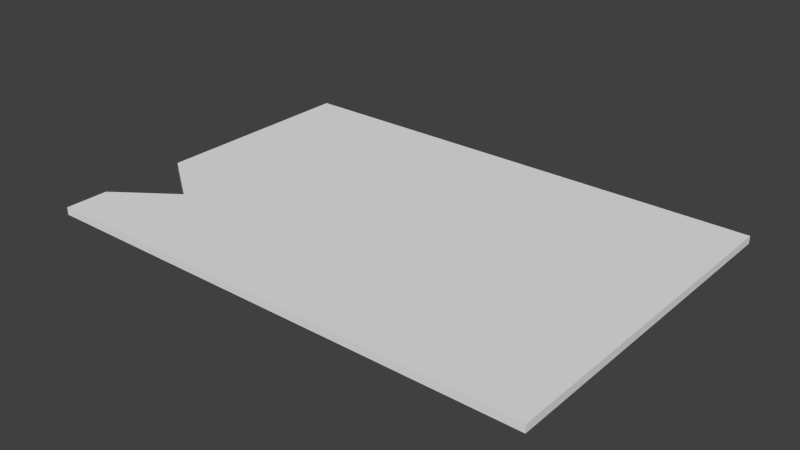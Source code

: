 # Source: Blue_Keycard.blend.blend  (saved by Blender 2.93.21; exported with 4.5.12 LTS)
import bpy
from mathutils import Matrix  # noqa: F401  (used for matrix-valued properties, if any)

bpy.ops.wm.read_factory_settings(use_empty=True)
scene = bpy.context.scene
scene.name = 'Scene'

# ---- collections
col_collection_1 = bpy.data.collections.new('Collection 1'); scene.collection.children.link(col_collection_1)

# ---- materials (node trees are filled in below, after node groups)
mat_material = bpy.data.materials.new('Material')
mat_material.alpha_threshold = 0.0
mat_material.use_transparent_shadow = False
mat_material.roughness = 0.5
mat_material.line_color = (0.0, 0.0, 0.0, 1.0)

# ---- material node trees

# ---- world
world_world = bpy.data.worlds.new('World'); scene.world = world_world
world_world.color = (0.05088, 0.05088, 0.05088)
world_world.use_sun_shadow = False
world_world.sun_shadow_jitter_overblur = 0.0
world_world.cycles.sampling_method = 'MANUAL'
world_world.cycles.sample_map_resolution = 256

# ---- meshes
me_cube = bpy.data.meshes.new('Cube')
me_cube.from_pydata([(1.909, 1.0, 0.1957), (1.909, -1.0, 0.1957), (-1.0, -1.0, 0.1957), (-1.0, 1.0, 0.1957), (1.909, 1.0, 0.2395), (1.909, -1.0, 0.2395), (-1.0, -1.0, 0.2395), (-1.0, 1.0, 0.2395), (1.909, -5.96e-08, 0.1957), (0.4543, 1.0, 0.1957), (1.909, 1.0, 0.2176), (0.4543, -1.0, 0.1957), (1.909, -1.0, 0.2176), (-1.0, 2.98e-07, 0.1957), (-1.0, -1.0, 0.2176), (-1.0, 1.0, 0.2176), (1.909, -5.364e-07, 0.2395), (0.4543, 1.0, 0.2395), (0.4543, -1.0, 0.2395), (-1.0, 1.788e-07, 0.2395), (0.4543, 1.0, 0.2176), (-1.0, 2.384e-07, 0.2176), (0.4543, -1.0, 0.2176), (1.909, -2.98e-07, 0.2176), (0.4543, -1.788e-07, 0.2395), (0.4543, 1.192e-07, 0.1957), (1.909, -0.5, 0.1957), (-0.2729, 1.0, 0.1957), (1.909, 1.0, 0.2286), (-0.2729, -1.0, 0.1957), (1.909, -1.0, 0.2286), (-1.0, 0.5, 0.1957), (-1.0, -1.0, 0.2286), (-1.0, 1.0, 0.2286), (1.909, -0.5, 0.2395), (-0.2729, 1.0, 0.2395), (-0.2729, -1.0, 0.2395), (-1.0, 0.5, 0.2395), (1.909, 0.5, 0.1957), (1.181, 1.0, 0.1957), (1.909, 1.0, 0.2067), (1.181, -1.0, 0.1957), (1.909, -1.0, 0.2067), (-0.65, -0.5, 0.1957), (-1.0, -1.0, 0.2067), (-1.0, 1.0, 0.2067), (1.909, 0.5, 0.2395), (1.181, 1.0, 0.2395), (1.181, -1.0, 0.2395), (-0.65, -0.5, 0.2395), (-0.2729, 1.0, 0.2176), (1.181, 1.0, 0.2176), (0.4543, 1.0, 0.2286), (0.4543, 1.0, 0.2067), (-1.0, 0.5, 0.2176), (-0.65, -0.5, 0.2176), (-1.0, 2.682e-07, 0.2067), (-1.0, 2.086e-07, 0.2286), (-0.2729, -1.0, 0.2176), (1.181, -1.0, 0.2176), (0.4543, -1.0, 0.2067), (0.4543, -1.0, 0.2286), (1.909, -0.5, 0.2176), (1.909, 0.5, 0.2176), (1.909, -1.788e-07, 0.2067), (1.909, -4.172e-07, 0.2286), (0.4543, -0.5, 0.2395), (0.4543, 0.5, 0.2395), (1.181, -3.576e-07, 0.2395), (-0.2729, 0.0, 0.2395), (-0.2729, 2.086e-07, 0.1957), (1.181, 2.98e-08, 0.1957), (0.4543, 0.5, 0.1957), (0.4543, -0.5, 0.1957), (1.181, -0.5, 0.1957), (1.181, 0.5, 0.1957), (-0.2729, 0.5, 0.1957), (-0.2729, 0.5, 0.2395), (1.181, 0.5, 0.2395), (1.181, -0.5, 0.2395), (1.909, 0.5, 0.2286), (1.909, 0.5, 0.2067), (1.909, -0.5, 0.2067), (1.181, -1.0, 0.2286), (1.181, -1.0, 0.2067), (-0.2729, -1.0, 0.2067), (-0.65, -0.5, 0.2286), (-0.65, -0.5, 0.2067), (-1.0, 0.5, 0.2067), (1.181, 1.0, 0.2067), (1.181, 1.0, 0.2286), (-0.2729, 1.0, 0.2286), (-0.2729, 1.0, 0.2067), (-1.0, 0.5, 0.2286), (-0.2729, -1.0, 0.2286), (1.909, -0.5, 0.2286), (-0.2729, -0.5, 0.2395), (-0.2729, -0.5, 0.1957), (1.909, -0.75, 0.1957), (-0.6364, 1.0, 0.1957), (1.909, 1.0, 0.2341), (-0.6364, -1.0, 0.1957), (1.909, -1.0, 0.2341), (-1.0, 0.75, 0.1957), (-1.0, -1.0, 0.2341), (-1.0, 1.0, 0.2341), (1.909, -0.75, 0.2395), (-0.6364, 1.0, 0.2395), (-0.6364, -1.0, 0.2395), (-1.0, 0.75, 0.2395), (1.909, 0.25, 0.1957), (0.8179, 1.0, 0.1957), (1.909, 1.0, 0.2122), (0.8179, -1.0, 0.1957), (1.909, -1.0, 0.2122), (-1.0, -0.25, 0.1957), (-1.0, -1.0, 0.2122), (-1.0, 1.0, 0.2122), (1.909, 0.25, 0.2395), (0.8179, 1.0, 0.2395), (0.8179, -1.0, 0.2395), (-1.0, -0.25, 0.2395), (-0.6364, 1.0, 0.2176), (0.8179, 1.0, 0.2176), (0.4543, 1.0, 0.2341), (0.4543, 1.0, 0.2122), (-1.0, 0.75, 0.2176), (-1.0, -0.25, 0.2176), (-1.0, 2.831e-07, 0.2012), (-1.0, 2.235e-07, 0.2231), (-0.6364, -1.0, 0.2176), (0.8179, -1.0, 0.2176), (0.4543, -1.0, 0.2012), (0.4543, -1.0, 0.2231), (1.909, -0.75, 0.2176), (1.909, 0.25, 0.2176), (1.909, -1.192e-07, 0.2012), (1.909, -3.576e-07, 0.2231), (0.4543, -0.75, 0.2395), (0.4543, 0.25, 0.2395), (1.545, -4.47e-07, 0.2395), (0.09071, -8.941e-08, 0.2395), (-0.6364, 2.533e-07, 0.1957), (0.8179, 7.451e-08, 0.1957), (0.4543, 0.75, 0.1957), (0.4543, -0.25, 0.1957), (1.909, -0.25, 0.1957), (0.09071, 1.0, 0.1957), (1.909, 1.0, 0.2231), (0.09071, -1.0, 0.1957), (1.909, -1.0, 0.2231), (-1.0, 0.25, 0.1957), (-1.0, -1.0, 0.2231), (-1.0, 1.0, 0.2231), (1.909, -0.25, 0.2395), (0.09071, 1.0, 0.2395), (0.09071, -1.0, 0.2395), (-1.0, 0.25, 0.2395), (1.909, 0.75, 0.1957), (1.545, 1.0, 0.1957), (1.909, 1.0, 0.2012), (1.545, -1.0, 0.1957), (1.909, -1.0, 0.2012), (-1.0, -0.75, 0.1957), (-1.0, -1.0, 0.2012), (-1.0, 1.0, 0.2012), (1.909, 0.75, 0.2395), (1.545, 1.0, 0.2395), (1.545, -1.0, 0.2395), (-1.0, -0.75, 0.2395), (0.09071, 1.0, 0.2176), (1.545, 1.0, 0.2176), (0.4543, 1.0, 0.2231), (0.4543, 1.0, 0.2012), (-1.0, 0.25, 0.2176), (-1.0, -0.75, 0.2176), (-1.0, 2.533e-07, 0.2122), (-1.0, 1.937e-07, 0.2341), (0.09071, -1.0, 0.2176), (1.545, -1.0, 0.2176), (0.4543, -1.0, 0.2122), (0.4543, -1.0, 0.2341), (1.909, -0.25, 0.2176), (1.909, 0.75, 0.2176), (1.909, -2.384e-07, 0.2122), (1.909, -4.768e-07, 0.2341), (0.4543, -0.25, 0.2395), (0.4543, 0.75, 0.2395), (0.8179, -2.682e-07, 0.2395), (-0.6364, 8.941e-08, 0.2395), (0.09071, 1.639e-07, 0.1957), (1.545, -1.49e-08, 0.1957), (0.4543, 0.25, 0.1957), (0.4543, -0.75, 0.1957), (0.8179, -0.5, 0.1957), (1.545, -0.5, 0.1957), (1.181, -0.25, 0.1957), (1.181, -0.75, 0.1957), (0.8179, 0.5, 0.1957), (1.545, 0.5, 0.1957), (1.181, 0.75, 0.1957), (1.181, 0.25, 0.1957), (-0.6364, 0.5, 0.1957), (0.09071, 0.5, 0.1957), (-0.2729, 0.75, 0.1957), (-0.2729, 0.25, 0.1957), (-0.2729, 0.25, 0.2395), (-0.2729, 0.75, 0.2395), (0.09071, 0.5, 0.2395), (-0.6364, 0.5, 0.2395), (1.181, 0.25, 0.2395), (1.181, 0.75, 0.2395), (1.545, 0.5, 0.2395), (0.8179, 0.5, 0.2395), (1.181, -0.75, 0.2395), (1.181, -0.25, 0.2395), (1.545, -0.5, 0.2395), (0.8179, -0.5, 0.2395), (1.909, 0.25, 0.2286), (1.909, 0.75, 0.2286), (1.909, 0.5, 0.2231), (1.909, 0.5, 0.2341), (1.909, 0.25, 0.2067), (1.909, 0.75, 0.2067), (1.909, 0.5, 0.2012), (1.909, 0.5, 0.2122), (1.909, -0.75, 0.2067), (1.909, -0.25, 0.2067), (1.909, -0.5, 0.2012), (1.909, -0.5, 0.2122), (0.8179, -1.0, 0.2286), (1.545, -1.0, 0.2286), (1.181, -1.0, 0.2231), (1.181, -1.0, 0.2341), (0.8179, -1.0, 0.2067), (1.545, -1.0, 0.2067), (1.181, -1.0, 0.2012), (1.181, -1.0, 0.2122), (-0.6364, -1.0, 0.2067), (0.09071, -1.0, 0.2067), (-0.2729, -1.0, 0.2012), (-0.2729, -1.0, 0.2122), (-1.0, -0.25, 0.2286), (-1.0, -0.75, 0.2286), (-0.65, -0.5, 0.2231), (-0.65, -0.5, 0.2341), (-1.0, -0.25, 0.2067), (-1.0, -0.75, 0.2067), (-0.65, -0.5, 0.2012), (-0.65, -0.5, 0.2122), (-1.0, 0.75, 0.2067), (-1.0, 0.25, 0.2067), (-1.0, 0.5, 0.2012), (-1.0, 0.5, 0.2122), (0.8179, 1.0, 0.2067), (1.545, 1.0, 0.2067), (1.181, 1.0, 0.2122), (1.181, 1.0, 0.2012), (0.8179, 1.0, 0.2286), (1.545, 1.0, 0.2286), (1.181, 1.0, 0.2341), (1.181, 1.0, 0.2231), (-0.6364, 1.0, 0.2286), (0.09071, 1.0, 0.2286), (-0.2729, 1.0, 0.2341), (-0.2729, 1.0, 0.2231), (-0.6364, 1.0, 0.2067), (0.09071, 1.0, 0.2067), (-0.2729, 1.0, 0.2122), (-0.2729, 1.0, 0.2012), (-1.0, 0.75, 0.2286), (-1.0, 0.25, 0.2286), (-1.0, 0.5, 0.2231), (-1.0, 0.5, 0.2341), (-0.6364, -1.0, 0.2286), (0.09071, -1.0, 0.2286), (-0.2729, -1.0, 0.2231), (-0.2729, -1.0, 0.2341), (1.909, -0.75, 0.2286), (1.909, -0.25, 0.2286), (1.909, -0.5, 0.2231), (1.909, -0.5, 0.2341), (-0.2729, -0.75, 0.2395), (-0.2729, -0.25, 0.2395), (0.09071, -0.5, 0.2395), (-0.6364, -0.5, 0.2395), (-0.6364, -0.5, 0.1957), (0.09071, -0.5, 0.1957), (-0.2729, -0.25, 0.1957), (-0.2729, -0.75, 0.1957), (0.09071, -0.75, 0.1957), (0.09071, -0.25, 0.1957), (-0.6364, -0.25, 0.1957), (-0.6364, -0.25, 0.2395), (0.09071, -0.25, 0.2395), (0.09071, -0.75, 0.2395), (1.909, -0.25, 0.2341), (1.909, -0.25, 0.2231), (1.909, -0.75, 0.2231), (0.09071, -1.0, 0.2341), (0.09071, -1.0, 0.2231), (-0.6364, -1.0, 0.2231), (-1.0, 0.25, 0.2341), (-1.0, 0.25, 0.2231), (-1.0, 0.75, 0.2231), (0.09071, 1.0, 0.2012), (0.09071, 1.0, 0.2122), (-0.6364, 1.0, 0.2122), (0.09071, 1.0, 0.2231), (0.09071, 1.0, 0.2341), (-0.6364, 1.0, 0.2341), (1.545, 1.0, 0.2231), (1.545, 1.0, 0.2341), (0.8179, 1.0, 0.2341), (1.545, 1.0, 0.2012), (1.545, 1.0, 0.2122), (0.8179, 1.0, 0.2122), (-1.0, 0.25, 0.2122), (-1.0, 0.25, 0.2012), (-1.0, 0.75, 0.2012), (-1.0, -0.75, 0.2122), (-1.0, -0.75, 0.2012), (-1.0, -0.25, 0.2012), (-1.0, -0.75, 0.2341), (-1.0, -0.75, 0.2231), (-1.0, -0.25, 0.2231), (0.09071, -1.0, 0.2122), (0.09071, -1.0, 0.2012), (-0.6364, -1.0, 0.2012), (1.545, -1.0, 0.2122), (1.545, -1.0, 0.2012), (0.8179, -1.0, 0.2012), (1.545, -1.0, 0.2341), (1.545, -1.0, 0.2231), (0.8179, -1.0, 0.2231), (1.909, -0.25, 0.2122), (1.909, -0.25, 0.2012), (1.909, -0.75, 0.2012), (1.909, 0.75, 0.2122), (1.909, 0.75, 0.2012), (1.909, 0.25, 0.2012), (1.909, 0.75, 0.2341), (1.909, 0.75, 0.2231), (1.909, 0.25, 0.2231), (0.8179, -0.25, 0.2395), (1.545, -0.25, 0.2395), (1.545, -0.75, 0.2395), (0.8179, 0.75, 0.2395), (1.545, 0.75, 0.2395), (1.545, 0.25, 0.2395), (-0.6364, 0.75, 0.2395), (0.09071, 0.75, 0.2395), (0.09071, 0.25, 0.2395), (0.09071, 0.25, 0.1957), (0.09071, 0.75, 0.1957), (-0.6364, 0.75, 0.1957), (1.545, 0.25, 0.1957), (1.545, 0.75, 0.1957), (0.8179, 0.75, 0.1957), (1.545, -0.75, 0.1957), (1.545, -0.25, 0.1957), (0.8179, -0.25, 0.1957), (0.8179, -0.75, 0.1957), (0.8179, 0.25, 0.1957), (-0.6364, 0.25, 0.1957), (-0.6364, 0.25, 0.2395), (0.8179, 0.25, 0.2395), (0.8179, -0.75, 0.2395), (1.909, 0.25, 0.2341), (1.909, 0.25, 0.2122), (1.909, -0.75, 0.2122), (0.8179, -1.0, 0.2341), (0.8179, -1.0, 0.2122), (-0.6364, -1.0, 0.2122), (-1.0, -0.25, 0.2341), (-1.0, -0.25, 0.2122), (-1.0, 0.75, 0.2122), (0.8179, 1.0, 0.2012), (0.8179, 1.0, 0.2231), (-0.6364, 1.0, 0.2231), (-0.6364, 1.0, 0.2012), (-1.0, 0.75, 0.2341), (-0.6364, -1.0, 0.2341), (1.909, -0.75, 0.2341), (-0.6364, -0.75, 0.2395), (-0.6364, -0.75, 0.1957)], [], [(385, 101, 2, 163), (384, 169, 6, 108), (383, 106, 5, 102), (382, 108, 6, 104), (381, 109, 7, 105), (380, 99, 3, 165), (379, 122, 15, 153), (378, 123, 20, 172), (377, 111, 9, 173), (376, 126, 15, 117), (375, 127, 21, 176), (374, 121, 19, 177), (373, 130, 14, 116), (372, 131, 22, 180), (371, 120, 18, 181), (370, 134, 12, 114), (369, 135, 23, 184), (368, 118, 16, 185), (367, 138, 18, 120), (366, 139, 24, 188), (365, 157, 19, 189), (364, 142, 13, 151), (363, 143, 25, 192), (362, 113, 11, 193), (361, 194, 73, 145), (360, 195, 74, 196), (359, 161, 41, 197), (358, 198, 72, 144), (357, 199, 75, 200), (356, 191, 71, 201), (355, 202, 31, 103), (354, 203, 76, 204), (353, 190, 70, 205), (352, 206, 69, 141), (351, 207, 77, 208), (350, 109, 37, 209), (349, 210, 68, 140), (348, 211, 78, 212), (347, 187, 67, 213), (346, 214, 48, 168), (345, 215, 79, 216), (344, 186, 66, 217), (343, 218, 65, 137), (342, 219, 80, 220), (341, 166, 46, 221), (340, 222, 64, 136), (339, 223, 81, 224), (338, 183, 63, 225), (337, 226, 42, 162), (336, 227, 82, 228), (335, 182, 62, 229), (334, 230, 61, 133), (333, 231, 83, 232), (332, 168, 48, 233), (331, 234, 60, 132), (330, 235, 84, 236), (329, 179, 59, 237), (328, 238, 44, 164), (327, 239, 85, 240), (326, 178, 58, 241), (325, 242, 57, 129), (324, 243, 86, 244), (323, 169, 49, 245), (322, 246, 56, 128), (321, 247, 87, 248), (320, 175, 55, 249), (319, 250, 45, 165), (318, 251, 88, 252), (317, 174, 54, 253), (316, 254, 53, 125), (315, 255, 89, 256), (314, 159, 39, 257), (313, 258, 52, 124), (312, 259, 90, 260), (311, 171, 51, 261), (310, 262, 33, 105), (309, 263, 91, 264), (308, 170, 50, 265), (307, 266, 45, 117), (306, 267, 92, 268), (305, 147, 27, 269), (304, 270, 33, 153), (303, 271, 93, 272), (302, 157, 37, 273), (301, 274, 32, 152), (300, 275, 94, 276), (299, 156, 36, 277), (298, 278, 30, 150), (297, 279, 95, 280), (296, 154, 34, 281), (295, 282, 36, 156), (294, 283, 96, 284), (293, 121, 49, 285), (292, 286, 43, 115), (291, 287, 97, 288), (290, 149, 29, 289), (287, 290, 289, 97), (73, 193, 290, 287), (193, 11, 149, 290), (190, 291, 288, 70), (25, 145, 291, 190), (145, 73, 287, 291), (142, 292, 115, 13), (70, 288, 292, 142), (288, 97, 286, 292), (283, 293, 285, 96), (69, 189, 293, 283), (189, 19, 121, 293), (186, 294, 284, 66), (24, 141, 294, 186), (141, 69, 283, 294), (138, 295, 156, 18), (66, 284, 295, 138), (284, 96, 282, 295), (279, 296, 281, 95), (65, 185, 296, 279), (185, 16, 154, 296), (182, 297, 280, 62), (23, 137, 297, 182), (137, 65, 279, 297), (134, 298, 150, 12), (62, 280, 298, 134), (280, 95, 278, 298), (275, 299, 277, 94), (61, 181, 299, 275), (181, 18, 156, 299), (178, 300, 276, 58), (22, 133, 300, 178), (133, 61, 275, 300), (130, 301, 152, 14), (58, 276, 301, 130), (276, 94, 274, 301), (271, 302, 273, 93), (57, 177, 302, 271), (177, 19, 157, 302), (174, 303, 272, 54), (21, 129, 303, 174), (129, 57, 271, 303), (126, 304, 153, 15), (54, 272, 304, 126), (272, 93, 270, 304), (267, 305, 269, 92), (53, 173, 305, 267), (173, 9, 147, 305), (170, 306, 268, 50), (20, 125, 306, 170), (125, 53, 267, 306), (122, 307, 117, 15), (50, 268, 307, 122), (268, 92, 266, 307), (263, 308, 265, 91), (52, 172, 308, 263), (172, 20, 170, 308), (155, 309, 264, 35), (17, 124, 309, 155), (124, 52, 263, 309), (107, 310, 105, 7), (35, 264, 310, 107), (264, 91, 262, 310), (259, 311, 261, 90), (28, 148, 311, 259), (148, 10, 171, 311), (167, 312, 260, 47), (4, 100, 312, 167), (100, 28, 259, 312), (119, 313, 124, 17), (47, 260, 313, 119), (260, 90, 258, 313), (255, 314, 257, 89), (40, 160, 314, 255), (160, 0, 159, 314), (171, 315, 256, 51), (10, 112, 315, 171), (112, 40, 255, 315), (123, 316, 125, 20), (51, 256, 316, 123), (256, 89, 254, 316), (251, 317, 253, 88), (56, 176, 317, 251), (176, 21, 174, 317), (151, 318, 252, 31), (13, 128, 318, 151), (128, 56, 251, 318), (103, 319, 165, 3), (31, 252, 319, 103), (252, 88, 250, 319), (247, 320, 249, 87), (44, 116, 320, 247), (116, 14, 175, 320), (163, 321, 248, 43), (2, 164, 321, 163), (164, 44, 247, 321), (115, 322, 128, 13), (43, 248, 322, 115), (248, 87, 246, 322), (243, 323, 245, 86), (32, 104, 323, 243), (104, 6, 169, 323), (175, 324, 244, 55), (14, 152, 324, 175), (152, 32, 243, 324), (127, 325, 129, 21), (55, 244, 325, 127), (244, 86, 242, 325), (239, 326, 241, 85), (60, 180, 326, 239), (180, 22, 178, 326), (149, 327, 240, 29), (11, 132, 327, 149), (132, 60, 239, 327), (101, 328, 164, 2), (29, 240, 328, 101), (240, 85, 238, 328), (235, 329, 237, 84), (42, 114, 329, 235), (114, 12, 179, 329), (161, 330, 236, 41), (1, 162, 330, 161), (162, 42, 235, 330), (113, 331, 132, 11), (41, 236, 331, 113), (236, 84, 234, 331), (231, 332, 233, 83), (30, 102, 332, 231), (102, 5, 168, 332), (179, 333, 232, 59), (12, 150, 333, 179), (150, 30, 231, 333), (131, 334, 133, 22), (59, 232, 334, 131), (232, 83, 230, 334), (227, 335, 229, 82), (64, 184, 335, 227), (184, 23, 182, 335), (146, 336, 228, 26), (8, 136, 336, 146), (136, 64, 227, 336), (98, 337, 162, 1), (26, 228, 337, 98), (228, 82, 226, 337), (223, 338, 225, 81), (40, 112, 338, 223), (112, 10, 183, 338), (158, 339, 224, 38), (0, 160, 339, 158), (160, 40, 223, 339), (110, 340, 136, 8), (38, 224, 340, 110), (224, 81, 222, 340), (219, 341, 221, 80), (28, 100, 341, 219), (100, 4, 166, 341), (183, 342, 220, 63), (10, 148, 342, 183), (148, 28, 219, 342), (135, 343, 137, 23), (63, 220, 343, 135), (220, 80, 218, 343), (215, 344, 217, 79), (68, 188, 344, 215), (188, 24, 186, 344), (154, 345, 216, 34), (16, 140, 345, 154), (140, 68, 215, 345), (106, 346, 168, 5), (34, 216, 346, 106), (216, 79, 214, 346), (211, 347, 213, 78), (47, 119, 347, 211), (119, 17, 187, 347), (166, 348, 212, 46), (4, 167, 348, 166), (167, 47, 211, 348), (118, 349, 140, 16), (46, 212, 349, 118), (212, 78, 210, 349), (207, 350, 209, 77), (35, 107, 350, 207), (107, 7, 109, 350), (187, 351, 208, 67), (17, 155, 351, 187), (155, 35, 207, 351), (139, 352, 141, 24), (67, 208, 352, 139), (208, 77, 206, 352), (203, 353, 205, 76), (72, 192, 353, 203), (192, 25, 190, 353), (147, 354, 204, 27), (9, 144, 354, 147), (144, 72, 203, 354), (99, 355, 103, 3), (27, 204, 355, 99), (204, 76, 202, 355), (199, 356, 201, 75), (38, 110, 356, 199), (110, 8, 191, 356), (159, 357, 200, 39), (0, 158, 357, 159), (158, 38, 199, 357), (111, 358, 144, 9), (39, 200, 358, 111), (200, 75, 198, 358), (195, 359, 197, 74), (26, 98, 359, 195), (98, 1, 161, 359), (191, 360, 196, 71), (8, 146, 360, 191), (146, 26, 195, 360), (143, 361, 145, 25), (71, 196, 361, 143), (196, 74, 194, 361), (194, 362, 193, 73), (74, 197, 362, 194), (197, 41, 113, 362), (198, 363, 192, 72), (75, 201, 363, 198), (201, 71, 143, 363), (202, 364, 151, 31), (76, 205, 364, 202), (205, 70, 142, 364), (206, 365, 189, 69), (77, 209, 365, 206), (209, 37, 157, 365), (210, 366, 188, 68), (78, 213, 366, 210), (213, 67, 139, 366), (214, 367, 120, 48), (79, 217, 367, 214), (217, 66, 138, 367), (218, 368, 185, 65), (80, 221, 368, 218), (221, 46, 118, 368), (222, 369, 184, 64), (81, 225, 369, 222), (225, 63, 135, 369), (226, 370, 114, 42), (82, 229, 370, 226), (229, 62, 134, 370), (230, 371, 181, 61), (83, 233, 371, 230), (233, 48, 120, 371), (234, 372, 180, 60), (84, 237, 372, 234), (237, 59, 131, 372), (238, 373, 116, 44), (85, 241, 373, 238), (241, 58, 130, 373), (242, 374, 177, 57), (86, 245, 374, 242), (245, 49, 121, 374), (246, 375, 176, 56), (87, 249, 375, 246), (249, 55, 127, 375), (250, 376, 117, 45), (88, 253, 376, 250), (253, 54, 126, 376), (254, 377, 173, 53), (89, 257, 377, 254), (257, 39, 111, 377), (258, 378, 172, 52), (90, 261, 378, 258), (261, 51, 123, 378), (262, 379, 153, 33), (91, 265, 379, 262), (265, 50, 122, 379), (266, 380, 165, 45), (92, 269, 380, 266), (269, 27, 99, 380), (270, 381, 105, 33), (93, 273, 381, 270), (273, 37, 109, 381), (274, 382, 104, 32), (94, 277, 382, 274), (277, 36, 108, 382), (278, 383, 102, 30), (95, 281, 383, 278), (281, 34, 106, 383), (282, 384, 108, 36), (96, 285, 384, 282), (285, 49, 169, 384), (286, 385, 163, 43), (97, 289, 385, 286), (289, 29, 101, 385)])
_uv = me_cube.uv_layers.new(name='UVMap')
_uv.uv.foreach_set('vector', [0.0, 0.0, 0.0, 0.0, 0.0, 0.0, 0.0, 0.0, 0.1251, 0.1337, 9.674e-05, 0.1337, 9.669e-05, 0.01102, 0.1251, 0.01102, 0.4918, 0.1299, 0.4891, 0.1299, 0.4891, 0.007259, 0.4918, 0.007259, 0.0, 0.0, 0.0, 0.0, 0.0, 0.0, 0.0, 0.0, 0.5083, 0.8746, 0.5109, 0.8746, 0.5109, 0.9916, 0.5083, 0.9916, 0.0, 0.0, 0.0, 0.0, 0.0, 0.0, 0.0, 0.0, 0.0, 0.0, 0.0, 0.0, 0.0, 0.0, 0.0, 0.0, 0.0, 0.0, 0.0, 0.0, 0.0, 0.0, 0.0, 0.0, 0.0, 0.0, 0.0, 0.0, 0.0, 0.0, 0.0, 0.0, 0.498, 0.8746, 0.5006, 0.8746, 0.5006, 0.9916, 0.498, 0.9916, 0.4981, 0.4064, 0.5007, 0.4064, 0.5007, 0.5235, 0.4981, 0.5235, 0.5084, 0.4064, 0.511, 0.4064, 0.5109, 0.5235, 0.5084, 0.5235, 0.0, 0.0, 0.0, 0.0, 0.0, 0.0, 0.0, 0.0, 0.0, 0.0, 0.0, 0.0, 0.0, 0.0, 0.0, 0.0, 0.0, 0.0, 0.0, 0.0, 0.0, 0.0, 0.0, 0.0, 0.5027, 0.1299, 0.5, 0.1299, 0.5, 0.007259, 0.5027, 0.007259, 0.5027, 0.6206, 0.5, 0.6206, 0.5, 0.4979, 0.5027, 0.4979, 0.4918, 0.6206, 0.4891, 0.6206, 0.4891, 0.4979, 0.4918, 0.4979, 0.625, 0.1337, 0.5, 0.1337, 0.5, 0.01102, 0.625, 0.01102, 0.625, 0.6244, 0.5, 0.6244, 0.5, 0.5018, 0.625, 0.5018, 0.1251, 0.6244, 9.58e-05, 0.6244, 9.575e-05, 0.5018, 0.1251, 0.5018, 0.0, 0.0, 0.0, 0.0, 0.0, 0.0, 0.0, 0.0, 0.0, 0.0, 0.0, 0.0, 0.0, 0.0, 0.0, 0.0, 0.0, 0.0, 0.0, 0.0, 0.0, 0.0, 0.0, 0.0, 0.0, 0.0, 0.0, 0.0, 0.0, 0.0, 0.0, 0.0, 0.0, 0.0, 0.0, 0.0, 0.0, 0.0, 0.0, 0.0, 0.0, 0.0, 0.0, 0.0, 0.0, 0.0, 0.0, 0.0, 0.0, 0.0, 0.0, 0.0, 0.0, 0.0, 0.0, 0.0, 0.0, 0.0, 0.0, 0.0, 0.0, 0.0, 0.0, 0.0, 0.0, 0.0, 0.0, 0.0, 0.0, 0.0, 0.0, 0.0, 0.0, 0.0, 0.0, 0.0, 0.0, 0.0, 0.0, 0.0, 0.0, 0.0, 0.0, 0.0, 0.0, 0.0, 0.0, 0.0, 0.0, 0.0, 0.0, 0.0, 0.0, 0.0, 0.0, 0.0, 0.375, 0.6244, 0.25, 0.6244, 0.25, 0.5018, 0.375, 0.5018, 0.375, 0.8698, 0.25, 0.8698, 0.25, 0.7471, 0.375, 0.7471, 0.1251, 0.8698, 9.58e-05, 0.8698, 9.58e-05, 0.7471, 0.1251, 0.7471, 0.8749, 0.6244, 0.75, 0.6244, 0.75, 0.5018, 0.8749, 0.5018, 0.8749, 0.8698, 0.75, 0.8698, 0.75, 0.7471, 0.8749, 0.7471, 0.625, 0.8698, 0.5, 0.8698, 0.5, 0.7471, 0.625, 0.7471, 0.8749, 0.1337, 0.75, 0.1337, 0.75, 0.01102, 0.8749, 0.01102, 0.8749, 0.3791, 0.75, 0.3791, 0.75, 0.2564, 0.8749, 0.2564, 0.625, 0.3791, 0.5, 0.3791, 0.5, 0.2564, 0.625, 0.2564, 0.4973, 0.6206, 0.4945, 0.6206, 0.4945, 0.4979, 0.4973, 0.4979, 0.4973, 0.8659, 0.4945, 0.8659, 0.4945, 0.7432, 0.4973, 0.7432, 0.4918, 0.8659, 0.4891, 0.8659, 0.4891, 0.7432, 0.4918, 0.7432, 0.5082, 0.6206, 0.5055, 0.6206, 0.5055, 0.4979, 0.5082, 0.4979, 0.5082, 0.8659, 0.5055, 0.8659, 0.5055, 0.7432, 0.5082, 0.7432, 0.5027, 0.8659, 0.5, 0.8659, 0.5, 0.7432, 0.5027, 0.7432, 0.5082, 0.1299, 0.5055, 0.1299, 0.5055, 0.007259, 0.5082, 0.007259, 0.5082, 0.3752, 0.5055, 0.3752, 0.5055, 0.2526, 0.5082, 0.2526, 0.5027, 0.3752, 0.5, 0.3752, 0.5, 0.2526, 0.5027, 0.2526, 0.0, 0.0, 0.0, 0.0, 0.0, 0.0, 0.0, 0.0, 0.0, 0.0, 0.0, 0.0, 0.0, 0.0, 0.0, 0.0, 0.0, 0.0, 0.0, 0.0, 0.0, 0.0, 0.0, 0.0, 0.0, 0.0, 0.0, 0.0, 0.0, 0.0, 0.0, 0.0, 0.0, 0.0, 0.0, 0.0, 0.0, 0.0, 0.0, 0.0, 0.0, 0.0, 0.0, 0.0, 0.0, 0.0, 0.0, 0.0, 0.0, 0.0, 0.0, 0.0, 0.0, 0.0, 0.0, 0.0, 0.0, 0.0, 0.0, 0.0, 0.0, 0.0, 0.0, 0.0, 0.0, 0.0, 0.0, 0.0, 0.0, 0.0, 0.0, 0.0, 0.5032, 0.4064, 0.5058, 0.4064, 0.5058, 0.5235, 0.5032, 0.5235, 0.5019, 0.1124, 0.5045, 0.1124, 0.5051, 0.2594, 0.5026, 0.2594, 0.507, 0.1124, 0.5096, 0.1124, 0.5103, 0.2594, 0.5077, 0.2594, 0.493, 0.4064, 0.4955, 0.4064, 0.4955, 0.5235, 0.4929, 0.5235, 0.4916, 0.1124, 0.4942, 0.1124, 0.4949, 0.2594, 0.4923, 0.2594, 0.4968, 0.1124, 0.4993, 0.1124, 0.5, 0.2594, 0.4974, 0.2594, 0.4929, 0.8746, 0.4955, 0.8746, 0.4954, 0.9916, 0.4929, 0.9916, 0.4929, 0.6405, 0.4955, 0.6405, 0.4955, 0.7418, 0.4929, 0.7418, 0.4981, 0.6405, 0.5006, 0.6405, 0.5006, 0.7418, 0.498, 0.7418, 0.0, 0.0, 0.0, 0.0, 0.0, 0.0, 0.0, 0.0, 0.0, 0.0, 0.0, 0.0, 0.0, 0.0, 0.0, 0.0, 0.0, 0.0, 0.0, 0.0, 0.0, 0.0, 0.0, 0.0, 0.0, 0.0, 0.0, 0.0, 0.0, 0.0, 0.0, 0.0, 0.0, 0.0, 0.0, 0.0, 0.0, 0.0, 0.0, 0.0, 0.0, 0.0, 0.0, 0.0, 0.0, 0.0, 0.0, 0.0, 0.0, 0.0, 0.0, 0.0, 0.0, 0.0, 0.0, 0.0, 0.0, 0.0, 0.0, 0.0, 0.0, 0.0, 0.0, 0.0, 0.0, 0.0, 0.0, 0.0, 0.0, 0.0, 0.0, 0.0, 0.0, 0.0, 0.0, 0.0, 0.0, 0.0, 0.0, 0.0, 0.0, 0.0, 0.0, 0.0, 0.0, 0.0, 0.0, 0.0, 0.0, 0.0, 0.0, 0.0, 0.0, 0.0, 0.0, 0.0, 0.5032, 0.8746, 0.5057, 0.8746, 0.5057, 0.9916, 0.5032, 0.9916, 0.5032, 0.6405, 0.5058, 0.6405, 0.5058, 0.7418, 0.5032, 0.7418, 0.5084, 0.6405, 0.5109, 0.6405, 0.5109, 0.7418, 0.5083, 0.7418, 0.0, 0.0, 0.0, 0.0, 0.0, 0.0, 0.0, 0.0, 0.0, 0.0, 0.0, 0.0, 0.0, 0.0, 0.0, 0.0, 0.0, 0.0, 0.0, 0.0, 0.0, 0.0, 0.0, 0.0, 0.4973, 0.1299, 0.4945, 0.1299, 0.4945, 0.007259, 0.4973, 0.007259, 0.4973, 0.3752, 0.4945, 0.3752, 0.4945, 0.2526, 0.4973, 0.2526, 0.4918, 0.3752, 0.4891, 0.3752, 0.4891, 0.2526, 0.4918, 0.2526, 0.375, 0.1337, 0.25, 0.1337, 0.25, 0.01102, 0.375, 0.01102, 0.375, 0.3791, 0.25, 0.3791, 0.25, 0.2564, 0.375, 0.2564, 0.1251, 0.3791, 9.58e-05, 0.3791, 0.1204, 0.2564, 0.1251, 0.2564, 0.0, 0.0, 0.0, 0.0, 0.0, 0.0, 0.0, 0.0, 0.0, 0.0, 0.0, 0.0, 0.0, 0.0, 0.0, 0.0, 0.0, 0.0, 0.0, 0.0, 0.0, 0.0, 0.0, 0.0, 0.0, 0.0, 0.0, 0.0, 0.0, 0.0, 0.0, 0.0, 0.0, 0.0, 0.0, 0.0, 0.0, 0.0, 0.0, 0.0, 0.0, 0.0, 0.0, 0.0, 0.0, 0.0, 0.0, 0.0, 0.0, 0.0, 0.0, 0.0, 0.0, 0.0, 0.0, 0.0, 0.0, 0.0, 0.0, 0.0, 0.0, 0.0, 0.0, 0.0, 0.0, 0.0, 0.0, 0.0, 0.0, 0.0, 0.0, 0.0, 0.0, 0.0, 0.0, 0.0, 0.0, 0.0, 0.0, 0.0, 0.0, 0.0, 0.0, 0.0, 0.0, 0.0, 0.0, 0.0, 0.0, 0.0, 0.0, 0.0, 0.0, 0.0, 0.0, 0.0, 0.25, 0.3791, 0.1251, 0.3791, 0.1251, 0.2564, 0.25, 0.2564, 0.25, 0.5018, 0.1251, 0.5018, 0.1251, 0.3791, 0.25, 0.3791, 0.1251, 0.5018, 9.575e-05, 0.5018, 9.58e-05, 0.3791, 0.1251, 0.3791, 0.5, 0.3791, 0.375, 0.3791, 0.375, 0.2564, 0.5, 0.2564, 0.5, 0.5018, 0.375, 0.5018, 0.375, 0.3791, 0.5, 0.3791, 0.375, 0.5018, 0.25, 0.5018, 0.25, 0.3791, 0.375, 0.3791, 0.5, 0.1337, 0.375, 0.1337, 0.375, 0.01102, 0.5, 0.01102, 0.5, 0.2564, 0.375, 0.2564, 0.375, 0.1337, 0.5, 0.1337, 0.375, 0.2564, 0.25, 0.2564, 0.25, 0.1337, 0.375, 0.1337, 0.4945, 0.3752, 0.4918, 0.3752, 0.4918, 0.2526, 0.4945, 0.2526, 0.4945, 0.4979, 0.4918, 0.4979, 0.4918, 0.3752, 0.4945, 0.3752, 0.4918, 0.4979, 0.4891, 0.4979, 0.4891, 0.3752, 0.4918, 0.3752, 0.5, 0.3752, 0.4973, 0.3752, 0.4973, 0.2526, 0.5, 0.2526, 0.5, 0.4979, 0.4973, 0.4979, 0.4973, 0.3752, 0.5, 0.3752, 0.4973, 0.4979, 0.4945, 0.4979, 0.4945, 0.3752, 0.4973, 0.3752, 0.5, 0.1299, 0.4973, 0.1299, 0.4973, 0.007259, 0.5, 0.007259, 0.5, 0.2526, 0.4973, 0.2526, 0.4973, 0.1299, 0.5, 0.1299, 0.4973, 0.2526, 0.4945, 0.2526, 0.4945, 0.1299, 0.4973, 0.1299, 0.0, 0.0, 0.0, 0.0, 0.0, 0.0, 0.0, 0.0, 0.0, 0.0, 0.0, 0.0, 0.0, 0.0, 0.0, 0.0, 0.0, 0.0, 0.0, 0.0, 0.0, 0.0, 0.0, 0.0, 0.0, 0.0, 0.0, 0.0, 0.0, 0.0, 0.0, 0.0, 0.0, 0.0, 0.0, 0.0, 0.0, 0.0, 0.0, 0.0, 0.0, 0.0, 0.0, 0.0, 0.0, 0.0, 0.0, 0.0, 0.0, 0.0, 0.0, 0.0, 0.0, 0.0, 0.0, 0.0, 0.0, 0.0, 0.0, 0.0, 0.0, 0.0, 0.0, 0.0, 0.0, 0.0, 0.0, 0.0, 0.0, 0.0, 0.0, 0.0, 0.5058, 0.6405, 0.5084, 0.6405, 0.5083, 0.7418, 0.5058, 0.7418, 0.5058, 0.5235, 0.5084, 0.5235, 0.5084, 0.6405, 0.5058, 0.6405, 0.5084, 0.5235, 0.5109, 0.5235, 0.5109, 0.6405, 0.5084, 0.6405, 0.5006, 0.6405, 0.5032, 0.6405, 0.5032, 0.7418, 0.5006, 0.7418, 0.5007, 0.5235, 0.5032, 0.5235, 0.5032, 0.6405, 0.5006, 0.6405, 0.5032, 0.5235, 0.5058, 0.5235, 0.5058, 0.6405, 0.5032, 0.6405, 0.5006, 0.8746, 0.5032, 0.8746, 0.5032, 0.9916, 0.5006, 0.9916, 0.5006, 0.7418, 0.5032, 0.7418, 0.5032, 0.8746, 0.5006, 0.8746, 0.5032, 0.7418, 0.5058, 0.7418, 0.5057, 0.8746, 0.5032, 0.8746, 0.0, 0.0, 0.0, 0.0, 0.0, 0.0, 0.0, 0.0, 0.0, 0.0, 0.0, 0.0, 0.0, 0.0, 0.0, 0.0, 0.0, 0.0, 0.0, 0.0, 0.0, 0.0, 0.0, 0.0, 0.0, 0.0, 0.0, 0.0, 0.0, 0.0, 0.0, 0.0, 0.0, 0.0, 0.0, 0.0, 0.0, 0.0, 0.0, 0.0, 0.0, 0.0, 0.0, 0.0, 0.0, 0.0, 0.0, 0.0, 0.0, 0.0, 0.0, 0.0, 0.0, 0.0, 0.0, 0.0, 0.0, 0.0, 0.0, 0.0, 0.0, 0.0, 0.0, 0.0, 0.0, 0.0, 0.0, 0.0, 0.0, 0.0, 0.0, 0.0, 0.0, 0.0, 0.0, 0.0, 0.0, 0.0, 0.0, 0.0, 0.0, 0.0, 0.0, 0.0, 0.0, 0.0, 0.0, 0.0, 0.0, 0.0, 0.0, 0.0, 0.0, 0.0, 0.0, 0.0, 0.0, 0.0, 0.0, 0.0, 0.0, 0.0, 0.0, 0.0, 0.0, 0.0, 0.0, 0.0, 0.0, 0.0, 0.0, 0.0, 0.0, 0.0, 0.0, 0.0, 0.0, 0.0, 0.0, 0.0, 0.0, 0.0, 0.0, 0.0, 0.0, 0.0, 0.0, 0.0, 0.0, 0.0, 0.0, 0.0, 0.0, 0.0, 0.0, 0.0, 0.0, 0.0, 0.0, 0.0, 0.0, 0.0, 0.0, 0.0, 0.0, 0.0, 0.0, 0.0, 0.0, 0.0, 0.0, 0.0, 0.0, 0.0, 0.0, 0.0, 0.0, 0.0, 0.0, 0.0, 0.0, 0.0, 0.0, 0.0, 0.0, 0.0, 0.0, 0.0, 0.0, 0.0, 0.0, 0.0, 0.0, 0.0, 0.0, 0.0, 0.0, 0.0, 0.0, 0.0, 0.0, 0.0, 0.0, 0.0, 0.0, 0.0, 0.0, 0.0, 0.0, 0.0, 0.0, 0.0, 0.0, 0.0, 0.0, 0.0, 0.0, 0.0, 0.0, 0.0, 0.0, 0.0, 0.0, 0.0, 0.0, 0.0, 0.0, 0.0, 0.0, 0.0, 0.0, 0.0, 0.0, 0.0, 0.0, 0.0, 0.0, 0.0, 0.0, 0.0, 0.0, 0.0, 0.0, 0.0, 0.0, 0.0, 0.0, 0.0, 0.0, 0.0, 0.0, 0.0, 0.0, 0.0, 0.0, 0.0, 0.0, 0.0, 0.0, 0.0, 0.0, 0.0, 0.0, 0.0, 0.0, 0.0, 0.0, 0.0, 0.0, 0.0, 0.0, 0.0, 0.0, 0.0, 0.0, 0.0, 0.0, 0.0, 0.0, 0.0, 0.0, 0.0, 0.0, 0.0, 0.0, 0.0, 0.0, 0.0, 0.0, 0.0, 0.0, 0.0, 0.0, 0.0, 0.0, 0.0, 0.0, 0.0, 0.0, 0.0, 0.0, 0.0, 0.0, 0.0, 0.0, 0.0, 0.0, 0.0, 0.4955, 0.6405, 0.4981, 0.6405, 0.498, 0.7418, 0.4955, 0.7418, 0.4955, 0.5235, 0.4981, 0.5235, 0.4981, 0.6405, 0.4955, 0.6405, 0.4981, 0.5235, 0.5007, 0.5235, 0.5006, 0.6405, 0.4981, 0.6405, 0.4904, 0.6405, 0.4929, 0.6405, 0.4929, 0.7418, 0.4903, 0.7418, 0.4904, 0.5235, 0.4929, 0.5235, 0.4929, 0.6405, 0.4904, 0.6405, 0.4929, 0.5235, 0.4955, 0.5235, 0.4955, 0.6405, 0.4929, 0.6405, 0.4903, 0.8746, 0.4929, 0.8746, 0.4929, 0.9916, 0.4903, 0.9916, 0.4903, 0.7418, 0.4929, 0.7418, 0.4929, 0.8746, 0.4903, 0.8746, 0.4929, 0.7418, 0.4955, 0.7418, 0.4955, 0.8746, 0.4929, 0.8746, 0.4942, 0.1124, 0.4968, 0.1124, 0.4974, 0.2594, 0.4949, 0.2594, 0.4942, -0.004739, 0.4968, -0.004739, 0.4968, 0.1124, 0.4942, 0.1124, 0.4968, -0.004739, 0.4993, -0.004738, 0.4993, 0.1124, 0.4968, 0.1124, 0.489, 0.1124, 0.4916, 0.1124, 0.4923, 0.2594, 0.4897, 0.2594, 0.4891, -0.00474, 0.4916, -0.00474, 0.4916, 0.1124, 0.489, 0.1124, 0.4916, -0.00474, 0.4942, -0.004739, 0.4942, 0.1124, 0.4916, 0.1124, 0.4904, 0.4064, 0.493, 0.4064, 0.4929, 0.5235, 0.4904, 0.5235, 0.4897, 0.2594, 0.4923, 0.2594, 0.493, 0.4064, 0.4904, 0.4064, 0.4923, 0.2594, 0.4949, 0.2594, 0.4955, 0.4064, 0.493, 0.4064, 0.5045, 0.1124, 0.507, 0.1124, 0.5077, 0.2594, 0.5051, 0.2594, 0.5045, -0.004738, 0.5071, -0.004737, 0.507, 0.1124, 0.5045, 0.1124, 0.5071, -0.004737, 0.5096, -0.004737, 0.5096, 0.1124, 0.507, 0.1124, 0.4993, 0.1124, 0.5019, 0.1124, 0.5026, 0.2594, 0.5, 0.2594, 0.4993, -0.004738, 0.5019, -0.004738, 0.5019, 0.1124, 0.4993, 0.1124, 0.5019, -0.004738, 0.5045, -0.004738, 0.5045, 0.1124, 0.5019, 0.1124, 0.5007, 0.4064, 0.5032, 0.4064, 0.5032, 0.5235, 0.5007, 0.5235, 0.5, 0.2594, 0.5026, 0.2594, 0.5032, 0.4064, 0.5007, 0.4064, 0.5026, 0.2594, 0.5051, 0.2594, 0.5058, 0.4064, 0.5032, 0.4064, 0.0, 0.0, 0.0, 0.0, 0.0, 0.0, 0.0, 0.0, 0.0, 0.0, 0.0, 0.0, 0.0, 0.0, 0.0, 0.0, 0.0, 0.0, 0.0, 0.0, 0.0, 0.0, 0.0, 0.0, 0.0, 0.0, 0.0, 0.0, 0.0, 0.0, 0.0, 0.0, 0.0, 0.0, 0.0, 0.0, 0.0, 0.0, 0.0, 0.0, 0.0, 0.0, 0.0, 0.0, 0.0, 0.0, 0.0, 0.0, 0.0, 0.0, 0.0, 0.0, 0.0, 0.0, 0.0, 0.0, 0.0, 0.0, 0.0, 0.0, 0.0, 0.0, 0.0, 0.0, 0.0, 0.0, 0.0, 0.0, 0.0, 0.0, 0.0, 0.0, 0.0, 0.0, 0.0, 0.0, 0.0, 0.0, 0.0, 0.0, 0.0, 0.0, 0.0, 0.0, 0.0, 0.0, 0.0, 0.0, 0.0, 0.0, 0.0, 0.0, 0.0, 0.0, 0.0, 0.0, 0.0, 0.0, 0.0, 0.0, 0.0, 0.0, 0.0, 0.0, 0.0, 0.0, 0.0, 0.0, 0.0, 0.0, 0.0, 0.0, 0.0, 0.0, 0.0, 0.0, 0.0, 0.0, 0.0, 0.0, 0.0, 0.0, 0.0, 0.0, 0.0, 0.0, 0.0, 0.0, 0.0, 0.0, 0.0, 0.0, 0.0, 0.0, 0.0, 0.0, 0.0, 0.0, 0.0, 0.0, 0.0, 0.0, 0.0, 0.0, 0.0, 0.0, 0.0, 0.0, 0.0, 0.0, 0.0, 0.0, 0.0, 0.0, 0.0, 0.0, 0.0, 0.0, 0.0, 0.0, 0.0, 0.0, 0.0, 0.0, 0.0, 0.0, 0.0, 0.0, 0.0, 0.0, 0.0, 0.0, 0.0, 0.0, 0.0, 0.0, 0.0, 0.0, 0.0, 0.0, 0.0, 0.0, 0.0, 0.0, 0.0, 0.0, 0.0, 0.0, 0.0, 0.0, 0.0, 0.0, 0.0, 0.0, 0.0, 0.0, 0.0, 0.0, 0.0, 0.0, 0.0, 0.0, 0.0, 0.0, 0.0, 0.0, 0.0, 0.0, 0.0, 0.0, 0.0, 0.0, 0.0, 0.0, 0.0, 0.0, 0.5055, 0.3752, 0.5027, 0.3752, 0.5027, 0.2526, 0.5055, 0.2526, 0.5055, 0.4979, 0.5027, 0.4979, 0.5027, 0.3752, 0.5055, 0.3752, 0.5027, 0.4979, 0.5, 0.4979, 0.5, 0.3752, 0.5027, 0.3752, 0.5109, 0.3752, 0.5082, 0.3752, 0.5082, 0.2526, 0.5109, 0.2526, 0.5109, 0.4979, 0.5082, 0.4979, 0.5082, 0.3752, 0.5109, 0.3752, 0.5082, 0.4979, 0.5055, 0.4979, 0.5055, 0.3752, 0.5082, 0.3752, 0.5109, 0.1299, 0.5082, 0.1299, 0.5082, 0.007259, 0.5109, 0.007259, 0.5109, 0.2526, 0.5082, 0.2526, 0.5082, 0.1299, 0.5109, 0.1299, 0.5082, 0.2526, 0.5055, 0.2526, 0.5055, 0.1299, 0.5082, 0.1299, 0.5055, 0.8659, 0.5027, 0.8659, 0.5027, 0.7432, 0.5055, 0.7432, 0.5055, 0.9886, 0.5027, 0.9886, 0.5027, 0.8659, 0.5055, 0.8659, 0.5027, 0.9886, 0.5, 0.9886, 0.5, 0.8659, 0.5027, 0.8659, 0.5109, 0.8659, 0.5082, 0.8659, 0.5082, 0.7432, 0.5109, 0.7432, 0.5109, 0.9886, 0.5082, 0.9886, 0.5082, 0.8659, 0.5109, 0.8659, 0.5082, 0.9886, 0.5055, 0.9886, 0.5055, 0.8659, 0.5082, 0.8659, 0.5109, 0.6206, 0.5082, 0.6206, 0.5082, 0.4979, 0.5109, 0.4979, 0.5109, 0.7432, 0.5082, 0.7432, 0.5082, 0.6206, 0.5109, 0.6206, 0.5082, 0.7432, 0.5055, 0.7432, 0.5055, 0.6206, 0.5082, 0.6206, 0.4945, 0.8659, 0.4918, 0.8659, 0.4918, 0.7432, 0.4945, 0.7432, 0.4945, 0.9886, 0.4918, 0.9886, 0.4918, 0.8659, 0.4945, 0.8659, 0.4918, 0.9886, 0.4891, 0.9886, 0.4891, 0.8659, 0.4918, 0.8659, 0.5, 0.8659, 0.4973, 0.8659, 0.4973, 0.7432, 0.5, 0.7432, 0.5, 0.9886, 0.4973, 0.9886, 0.4973, 0.8659, 0.5, 0.8659, 0.4973, 0.9886, 0.4945, 0.9886, 0.4945, 0.8659, 0.4973, 0.8659, 0.5, 0.6206, 0.4973, 0.6206, 0.4973, 0.4979, 0.5, 0.4979, 0.5, 0.7432, 0.4973, 0.7432, 0.4973, 0.6206, 0.5, 0.6206, 0.4973, 0.7432, 0.4945, 0.7432, 0.4945, 0.6206, 0.4973, 0.6206, 0.75, 0.3791, 0.625, 0.3791, 0.625, 0.2564, 0.75, 0.2564, 0.75, 0.5018, 0.625, 0.5018, 0.625, 0.3791, 0.75, 0.3791, 0.625, 0.5018, 0.5, 0.5018, 0.5, 0.3791, 0.625, 0.3791, 0.9999, 0.3791, 0.8749, 0.3791, 0.8749, 0.2564, 0.9999, 0.2564, 0.9999, 0.5018, 0.8749, 0.5018, 0.8749, 0.3791, 0.9999, 0.3791, 0.8749, 0.5018, 0.75, 0.5018, 0.75, 0.3791, 0.8749, 0.3791, 0.9999, 0.1337, 0.8749, 0.1337, 0.8749, 0.01102, 0.9999, 0.01102, 0.9999, 0.2564, 0.8749, 0.2564, 0.8749, 0.1337, 0.9999, 0.1337, 0.8749, 0.2564, 0.75, 0.2564, 0.75, 0.1337, 0.8749, 0.1337, 0.75, 0.8698, 0.625, 0.8698, 0.625, 0.7471, 0.75, 0.7471, 0.75, 0.9925, 0.625, 0.9925, 0.625, 0.8698, 0.75, 0.8698, 0.625, 0.9925, 0.5, 0.9925, 0.5, 0.8698, 0.625, 0.8698, 0.9999, 0.8698, 0.8749, 0.8698, 0.8749, 0.7471, 0.9999, 0.7471, 0.9999, 0.9925, 0.8749, 0.9925, 0.8749, 0.8698, 0.9999, 0.8698, 0.8749, 0.9925, 0.75, 0.9925, 0.75, 0.8698, 0.8749, 0.8698, 0.9999, 0.6244, 0.8749, 0.6244, 0.8749, 0.5018, 0.9999, 0.5018, 0.9999, 0.7471, 0.8749, 0.7471, 0.8749, 0.6244, 0.9999, 0.6244, 0.8749, 0.7471, 0.75, 0.7471, 0.75, 0.6244, 0.8749, 0.6244, 0.25, 0.8698, 0.1251, 0.8698, 0.1251, 0.7471, 0.25, 0.7471, 0.25, 0.9925, 0.1251, 0.9925, 0.1251, 0.8698, 0.25, 0.8698, 0.1251, 0.9925, 9.584e-05, 0.9925, 9.58e-05, 0.8698, 0.1251, 0.8698, 0.5, 0.8698, 0.375, 0.8698, 0.375, 0.7471, 0.5, 0.7471, 0.5, 0.9925, 0.375, 0.9925, 0.375, 0.8698, 0.5, 0.8698, 0.375, 0.9925, 0.25, 0.9925, 0.25, 0.8698, 0.375, 0.8698, 0.5, 0.6244, 0.375, 0.6244, 0.375, 0.5018, 0.5, 0.5018, 0.5, 0.7471, 0.375, 0.7471, 0.375, 0.6244, 0.5, 0.6244, 0.375, 0.7471, 0.25, 0.7471, 0.25, 0.6244, 0.375, 0.6244, 0.0, 0.0, 0.0, 0.0, 0.0, 0.0, 0.0, 0.0, 0.0, 0.0, 0.0, 0.0, 0.0, 0.0, 0.0, 0.0, 0.0, 0.0, 0.0, 0.0, 0.0, 0.0, 0.0, 0.0, 0.0, 0.0, 0.0, 0.0, 0.0, 0.0, 0.0, 0.0, 0.0, 0.0, 0.0, 0.0, 0.0, 0.0, 0.0, 0.0, 0.0, 0.0, 0.0, 0.0, 0.0, 0.0, 0.0, 0.0, 0.0, 0.0, 0.0, 0.0, 0.0, 0.0, 0.0, 0.0, 0.0, 0.0, 0.0, 0.0, 0.0, 0.0, 0.0, 0.0, 0.0, 0.0, 0.0, 0.0, 0.0, 0.0, 0.0, 0.0, 0.0, 0.0, 0.0, 0.0, 0.0, 0.0, 0.0, 0.0, 0.0, 0.0, 0.0, 0.0, 0.0, 0.0, 0.0, 0.0, 0.0, 0.0, 0.0, 0.0, 0.0, 0.0, 0.0, 0.0, 0.0, 0.0, 0.0, 0.0, 0.0, 0.0, 0.0, 0.0, 0.0, 0.0, 0.0, 0.0, 0.0, 0.0, 0.0, 0.0, 0.0, 0.0, 0.0, 0.0, 0.0, 0.0, 0.0, 0.0, 0.0, 0.0, 0.0, 0.0, 0.0, 0.0, 0.0, 0.0, 0.0, 0.0, 0.0, 0.0, 0.0, 0.0, 0.0, 0.0, 0.0, 0.0, 0.0, 0.0, 0.0, 0.0, 0.0, 0.0, 0.0, 0.0, 0.0, 0.0, 0.0, 0.0, 0.0, 0.0, 0.0, 0.0, 0.0, 0.0, 0.0, 0.0, 0.0, 0.0, 0.0, 0.0, 0.0, 0.0, 0.0, 0.0, 0.0, 0.0, 0.0, 0.0, 0.0, 0.0, 0.0, 0.0, 0.0, 0.0, 0.0, 0.0, 0.0, 0.0, 0.0, 0.0, 0.0, 0.0, 0.0, 0.0, 0.0, 0.0, 0.0, 0.0, 0.0, 0.0, 0.0, 0.0, 0.0, 0.0, 0.0, 0.0, 0.0, 0.0, 0.0, 0.0, 0.0, 0.0, 0.0, 0.0, 0.0, 0.0, 0.0, 0.0, 0.0, 0.0, 0.0, 0.0, 0.0, 0.0, 0.0, 0.0, 0.0, 0.0, 0.0, 0.0, 0.0, 0.0, 0.0, 0.0, 0.0, 0.0, 0.0, 0.0, 0.0, 0.0, 0.0, 0.0, 0.0, 0.0, 0.0, 0.0, 0.0, 0.0, 0.0, 0.0, 0.0, 0.0, 0.0, 0.0, 0.0, 0.0, 0.0, 0.0, 0.0, 0.0, 0.0, 0.0, 0.0, 0.0, 0.0, 0.0, 0.0, 0.0, 0.0, 0.0, 0.0, 0.0, 0.0, 0.0, 0.0, 0.0, 0.0, 0.0, 0.0, 0.0, 0.0, 0.0, 0.0, 0.0, 0.0, 0.0, 0.0, 0.0, 0.0, 0.0, 0.0, 0.0, 0.0, 0.0, 0.0, 0.0, 0.25, 0.6244, 0.1251, 0.6244, 0.1251, 0.5018, 0.25, 0.5018, 0.25, 0.7471, 0.1251, 0.7471, 0.1251, 0.6244, 0.25, 0.6244, 0.1251, 0.7471, 9.58e-05, 0.7471, 9.58e-05, 0.6244, 0.1251, 0.6244, 0.75, 0.6244, 0.625, 0.6244, 0.625, 0.5018, 0.75, 0.5018, 0.75, 0.7471, 0.625, 0.7471, 0.625, 0.6244, 0.75, 0.6244, 0.625, 0.7471, 0.5, 0.7471, 0.5, 0.6244, 0.625, 0.6244, 0.75, 0.1337, 0.625, 0.1337, 0.625, 0.01102, 0.75, 0.01102, 0.75, 0.2564, 0.625, 0.2564, 0.625, 0.1337, 0.75, 0.1337, 0.625, 0.2564, 0.5, 0.2564, 0.5, 0.1337, 0.625, 0.1337, 0.4945, 0.6206, 0.4918, 0.6206, 0.4918, 0.4979, 0.4945, 0.4979, 0.4945, 0.7432, 0.4918, 0.7432, 0.4918, 0.6206, 0.4945, 0.6206, 0.4918, 0.7432, 0.4891, 0.7432, 0.4891, 0.6206, 0.4918, 0.6206, 0.5055, 0.6206, 0.5027, 0.6206, 0.5027, 0.4979, 0.5055, 0.4979, 0.5055, 0.7432, 0.5027, 0.7432, 0.5027, 0.6206, 0.5055, 0.6206, 0.5027, 0.7432, 0.5, 0.7432, 0.5, 0.6206, 0.5027, 0.6206, 0.5055, 0.1299, 0.5027, 0.1299, 0.5027, 0.007259, 0.5055, 0.007259, 0.5055, 0.2526, 0.5027, 0.2526, 0.5027, 0.1299, 0.5055, 0.1299, 0.5027, 0.2526, 0.5, 0.2526, 0.5, 0.1299, 0.5027, 0.1299, 0.0, 0.0, 0.0, 0.0, 0.0, 0.0, 0.0, 0.0, 0.0, 0.0, 0.0, 0.0, 0.0, 0.0, 0.0, 0.0, 0.0, 0.0, 0.0, 0.0, 0.0, 0.0, 0.0, 0.0, 0.0, 0.0, 0.0, 0.0, 0.0, 0.0, 0.0, 0.0, 0.0, 0.0, 0.0, 0.0, 0.0, 0.0, 0.0, 0.0, 0.0, 0.0, 0.0, 0.0, 0.0, 0.0, 0.0, 0.0, 0.0, 0.0, 0.0, 0.0, 0.0, 0.0, 0.0, 0.0, 0.0, 0.0, 0.0, 0.0, 0.0, 0.0, 0.0, 0.0, 0.0, 0.0, 0.0, 0.0, 0.0, 0.0, 0.0, 0.0, 0.5058, 0.4064, 0.5084, 0.4064, 0.5084, 0.5235, 0.5058, 0.5235, 0.5051, 0.2594, 0.5077, 0.2594, 0.5084, 0.4064, 0.5058, 0.4064, 0.5077, 0.2594, 0.5103, 0.2594, 0.511, 0.4064, 0.5084, 0.4064, 0.4955, 0.4064, 0.4981, 0.4064, 0.4981, 0.5235, 0.4955, 0.5235, 0.4949, 0.2594, 0.4974, 0.2594, 0.4981, 0.4064, 0.4955, 0.4064, 0.4974, 0.2594, 0.5, 0.2594, 0.5007, 0.4064, 0.4981, 0.4064, 0.4955, 0.8746, 0.498, 0.8746, 0.498, 0.9916, 0.4954, 0.9916, 0.4955, 0.7418, 0.498, 0.7418, 0.498, 0.8746, 0.4955, 0.8746, 0.498, 0.7418, 0.5006, 0.7418, 0.5006, 0.8746, 0.498, 0.8746, 0.0, 0.0, 0.0, 0.0, 0.0, 0.0, 0.0, 0.0, 0.0, 0.0, 0.0, 0.0, 0.0, 0.0, 0.0, 0.0, 0.0, 0.0, 0.0, 0.0, 0.0, 0.0, 0.0, 0.0, 0.0, 0.0, 0.0, 0.0, 0.0, 0.0, 0.0, 0.0, 0.0, 0.0, 0.0, 0.0, 0.0, 0.0, 0.0, 0.0, 0.0, 0.0, 0.0, 0.0, 0.0, 0.0, 0.0, 0.0, 0.0, 0.0, 0.0, 0.0, 0.0, 0.0, 0.0, 0.0, 0.0, 0.0, 0.0, 0.0, 0.0, 0.0, 0.0, 0.0, 0.0, 0.0, 0.0, 0.0, 0.0, 0.0, 0.0, 0.0, 0.0, 0.0, 0.0, 0.0, 0.0, 0.0, 0.0, 0.0, 0.0, 0.0, 0.0, 0.0, 0.0, 0.0, 0.0, 0.0, 0.0, 0.0, 0.0, 0.0, 0.0, 0.0, 0.0, 0.0, 0.5057, 0.8746, 0.5083, 0.8746, 0.5083, 0.9916, 0.5057, 0.9916, 0.5058, 0.7418, 0.5083, 0.7418, 0.5083, 0.8746, 0.5057, 0.8746, 0.5083, 0.7418, 0.5109, 0.7418, 0.5109, 0.8746, 0.5083, 0.8746, 0.0, 0.0, 0.0, 0.0, 0.0, 0.0, 0.0, 0.0, 0.0, 0.0, 0.0, 0.0, 0.0, 0.0, 0.0, 0.0, 0.0, 0.0, 0.0, 0.0, 0.0, 0.0, 0.0, 0.0, 0.4945, 0.1299, 0.4918, 0.1299, 0.4918, 0.007259, 0.4945, 0.007259, 0.4945, 0.2526, 0.4918, 0.2526, 0.4918, 0.1299, 0.4945, 0.1299, 0.4918, 0.2526, 0.4891, 0.2526, 0.4891, 0.1299, 0.4918, 0.1299, 0.25, 0.1337, 0.1251, 0.1337, 0.1251, 0.01102, 0.25, 0.01102, 0.25, 0.2564, 0.1251, 0.2564, 0.1251, 0.1337, 0.25, 0.1337, 0.1251, 0.2564, 0.1204, 0.2564, 9.674e-05, 0.1337, 0.1251, 0.1337, 0.0, 0.0, 0.0, 0.0, 0.0, 0.0, 0.0, 0.0, 0.0, 0.0, 0.0, 0.0, 0.0, 0.0, 0.0, 0.0, 0.0, 0.0, 0.0, 0.0, 0.0, 0.0, 0.0, 0.0])
me_cube.materials.append(mat_material)
me_cube.use_remesh_preserve_volume = False
me_cube.use_remesh_preserve_attributes = False
me_cube.use_mirror_vertex_groups = False
me_cube.update()

# ---- objects
ob_cube = bpy.data.objects.new('Cube', me_cube)

# ---- transforms, parenting, visibility, modifiers, constraints
ob_cube.location = (0.0, 0.0, 0.0)
ob_cube.lock_rotations_4d = False
ob_cube.empty_display_type = 'ARROWS'
ob_cube.lineart.crease_threshold = 0.0

# ---- collection membership
col_collection_1.objects.link(ob_cube)

# ---- scene / render settings (as saved in the file)
scene.frame_start = 1; scene.frame_end = 250; scene.frame_set(1)
scene.render.engine = 'BLENDER_EEVEE_NEXT'
scene.render.resolution_percentage = 50
scene.render.dither_intensity = 0.0
scene.cycles.use_denoising = False
scene.cycles.samples = 10
scene.cycles.sampling_pattern = 'TABULATED_SOBOL'
scene.cycles.light_sampling_threshold = 0.0
scene.cycles.use_adaptive_sampling = False
scene.cycles.use_light_tree = False
scene.cycles.blur_glossy = 0.0
scene.cycles.pixel_filter_type = 'GAUSSIAN'
scene.cycles.sample_clamp_indirect = 0.0
scene.view_settings.view_transform = 'Standard'
bpy.context.view_layer.update()

# ---- added for rendering (the .blend has no active camera and no usable light): camera, sun
cam_auto = bpy.data.cameras.new('AutoCamera')
cam_auto.lens = 50.0
cam_auto.sensor_width = 36.0
cam_auto.clip_end = 1000.0
ob_auto_camera = bpy.data.objects.new('AutoCamera', cam_auto)
scene.collection.objects.link(ob_auto_camera)
ob_auto_camera.location = (3.72043, -3.91937, 2.83055)
ob_auto_camera.rotation_euler = (1.09748, -7.21219e-08, 0.694738)
scene.camera = ob_auto_camera
light_auto_sun = bpy.data.lights.new('AutoSun', 'SUN')
light_auto_sun.energy = 3.0
light_auto_sun.angle = 0.0523599
ob_auto_sun = bpy.data.objects.new('AutoSun', light_auto_sun)
scene.collection.objects.link(ob_auto_sun)
ob_auto_sun.rotation_euler = (0.872665, 0.174533, 0.523599)
bpy.context.view_layer.update()
